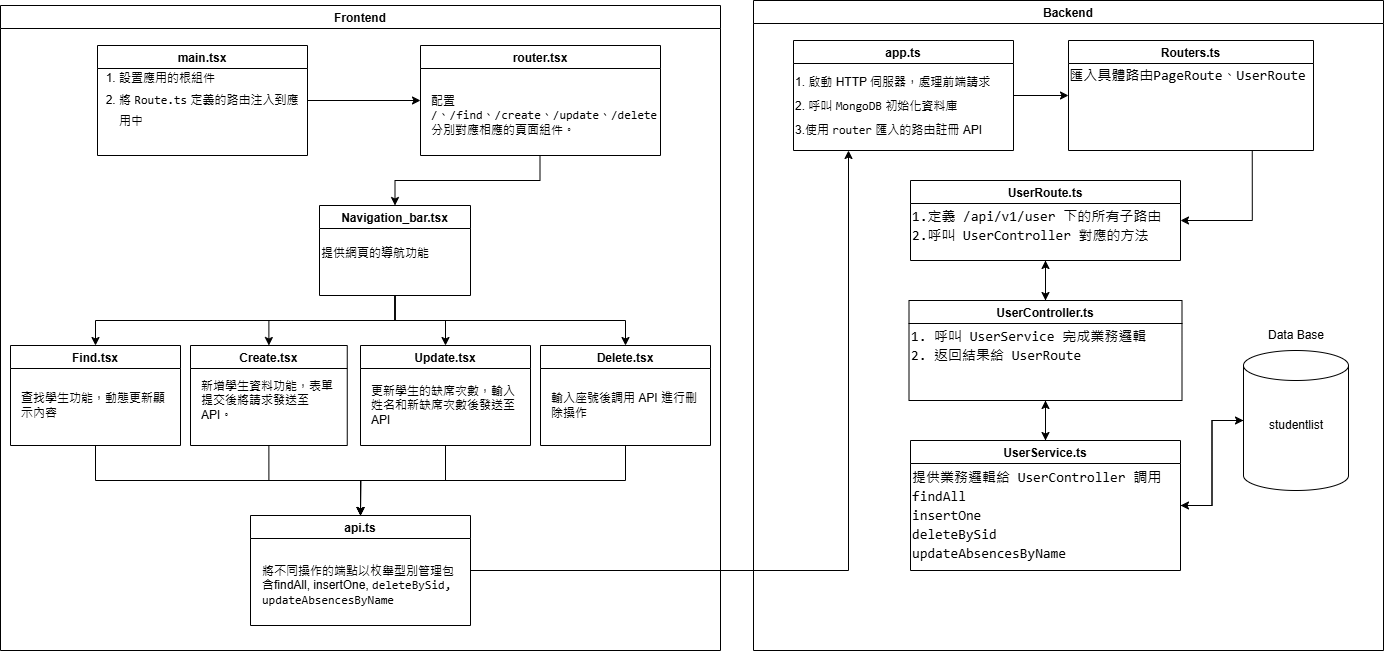

The diagram above was exported from draw.io. Its source (the exported page's mxGraphModel, read from the mxfile embedded in the PNG):
<mxGraphModel dx="954" dy="639" grid="1" gridSize="10" guides="1" tooltips="1" connect="1" arrows="1" fold="1" page="1" pageScale="1" pageWidth="827" pageHeight="1169" math="0" shadow="0">
  <root>
    <mxCell id="0" />
    <mxCell id="1" parent="0" />
    <mxCell id="Vn-jE2B1UMkEIBARVIN4-1" value="Frontend" style="swimlane;shadow=0;swimlaneFillColor=none;" parent="1" vertex="1">
      <mxGeometry x="107" y="115" width="720" height="645" as="geometry">
        <mxRectangle x="-40" y="110" width="90" height="30" as="alternateBounds" />
      </mxGeometry>
    </mxCell>
    <mxCell id="Vn-jE2B1UMkEIBARVIN4-64" value="main.tsx" style="swimlane;movable=1;resizable=1;rotatable=1;deletable=1;editable=1;locked=0;connectable=1;" parent="Vn-jE2B1UMkEIBARVIN4-1" vertex="1">
      <mxGeometry x="97" y="40" width="210" height="110" as="geometry" />
    </mxCell>
    <mxCell id="Vn-jE2B1UMkEIBARVIN4-69" value="&lt;ol style=&quot;line-height: 180%;&quot;&gt;&lt;li&gt;&lt;span style=&quot;text-wrap-mode: nowrap; background-color: initial;&quot;&gt;設置應用的根組件&lt;/span&gt;&lt;/li&gt;&lt;li&gt;&lt;span style=&quot;background-color: initial;&quot;&gt;將&amp;nbsp;&lt;/span&gt;&lt;code style=&quot;background-color: initial;&quot;&gt;Route.ts&lt;/code&gt;&lt;span style=&quot;background-color: initial;&quot;&gt;&amp;nbsp;定義的路由注入到應用中&lt;/span&gt;&lt;/li&gt;&lt;/ol&gt;" style="text;html=1;align=left;verticalAlign=middle;whiteSpace=wrap;rounded=0;" parent="Vn-jE2B1UMkEIBARVIN4-64" vertex="1">
      <mxGeometry x="-20" y="25" width="230" height="60" as="geometry" />
    </mxCell>
    <mxCell id="Vn-jE2B1UMkEIBARVIN4-67" value="router.tsx" style="swimlane;movable=1;resizable=1;rotatable=1;deletable=1;editable=1;locked=0;connectable=1;" parent="Vn-jE2B1UMkEIBARVIN4-1" vertex="1">
      <mxGeometry x="420" y="40" width="240" height="110" as="geometry" />
    </mxCell>
    <mxCell id="Vn-jE2B1UMkEIBARVIN4-70" value="&lt;div style=&quot;&quot;&gt;&lt;span style=&quot;background-color: initial;&quot;&gt;配置&amp;nbsp;&lt;/span&gt;&lt;/div&gt;&lt;div style=&quot;&quot;&gt;&lt;code&gt;/&lt;/code&gt;、&lt;code&gt;/find&lt;/code&gt;、&lt;code&gt;/create&lt;/code&gt;、&lt;code&gt;/update&lt;/code&gt;、&lt;code&gt;/delete&lt;/code&gt;&lt;/div&gt;&lt;div style=&quot;&quot;&gt;分別對應相應的頁面組件。&lt;/div&gt;" style="text;html=1;align=left;verticalAlign=middle;whiteSpace=wrap;rounded=0;" parent="Vn-jE2B1UMkEIBARVIN4-67" vertex="1">
      <mxGeometry x="9" y="30" width="221" height="80" as="geometry" />
    </mxCell>
    <mxCell id="Vn-jE2B1UMkEIBARVIN4-102" style="edgeStyle=orthogonalEdgeStyle;rounded=0;orthogonalLoop=1;jettySize=auto;html=1;exitX=0.5;exitY=1;exitDx=0;exitDy=0;" parent="Vn-jE2B1UMkEIBARVIN4-1" source="Vn-jE2B1UMkEIBARVIN4-72" target="Vn-jE2B1UMkEIBARVIN4-82" edge="1">
      <mxGeometry relative="1" as="geometry" />
    </mxCell>
    <mxCell id="Vn-jE2B1UMkEIBARVIN4-72" value="Find.tsx" style="swimlane;movable=1;resizable=1;rotatable=1;deletable=1;editable=1;locked=0;connectable=1;" parent="Vn-jE2B1UMkEIBARVIN4-1" vertex="1">
      <mxGeometry x="10" y="340" width="170" height="100" as="geometry" />
    </mxCell>
    <mxCell id="Vn-jE2B1UMkEIBARVIN4-73" value="&lt;div style=&quot;&quot;&gt;查找學生功能，動態更新顯示內容&lt;/div&gt;" style="text;html=1;align=left;verticalAlign=middle;whiteSpace=wrap;rounded=0;" parent="Vn-jE2B1UMkEIBARVIN4-72" vertex="1">
      <mxGeometry x="9" y="30" width="151" height="60" as="geometry" />
    </mxCell>
    <mxCell id="Vn-jE2B1UMkEIBARVIN4-103" style="edgeStyle=orthogonalEdgeStyle;rounded=0;orthogonalLoop=1;jettySize=auto;html=1;exitX=0.5;exitY=1;exitDx=0;exitDy=0;" parent="Vn-jE2B1UMkEIBARVIN4-1" source="Vn-jE2B1UMkEIBARVIN4-74" edge="1">
      <mxGeometry relative="1" as="geometry">
        <mxPoint x="360" y="510" as="targetPoint" />
      </mxGeometry>
    </mxCell>
    <mxCell id="Vn-jE2B1UMkEIBARVIN4-74" value="Create.tsx" style="swimlane;movable=1;resizable=1;rotatable=1;deletable=1;editable=1;locked=0;connectable=1;" parent="Vn-jE2B1UMkEIBARVIN4-1" vertex="1">
      <mxGeometry x="190" y="340" width="156.75" height="100" as="geometry" />
    </mxCell>
    <mxCell id="Vn-jE2B1UMkEIBARVIN4-75" value="&lt;div style=&quot;&quot;&gt;新增學生資料功能，表單提交後將請求發送至 API。&lt;/div&gt;" style="text;html=1;align=left;verticalAlign=middle;whiteSpace=wrap;rounded=0;" parent="Vn-jE2B1UMkEIBARVIN4-74" vertex="1">
      <mxGeometry x="9" y="20" width="141" height="70" as="geometry" />
    </mxCell>
    <mxCell id="Vn-jE2B1UMkEIBARVIN4-106" style="edgeStyle=orthogonalEdgeStyle;rounded=0;orthogonalLoop=1;jettySize=auto;html=1;exitX=0.5;exitY=1;exitDx=0;exitDy=0;entryX=0.5;entryY=0;entryDx=0;entryDy=0;" parent="Vn-jE2B1UMkEIBARVIN4-1" source="Vn-jE2B1UMkEIBARVIN4-76" target="Vn-jE2B1UMkEIBARVIN4-82" edge="1">
      <mxGeometry relative="1" as="geometry" />
    </mxCell>
    <mxCell id="Vn-jE2B1UMkEIBARVIN4-76" value="Delete.tsx" style="swimlane;movable=1;resizable=1;rotatable=1;deletable=1;editable=1;locked=0;connectable=1;" parent="Vn-jE2B1UMkEIBARVIN4-1" vertex="1">
      <mxGeometry x="540" y="340" width="170" height="100" as="geometry" />
    </mxCell>
    <mxCell id="Vn-jE2B1UMkEIBARVIN4-77" value="&lt;div style=&quot;&quot;&gt;輸入座號後調用 API 進行刪除操作&lt;/div&gt;" style="text;html=1;align=left;verticalAlign=middle;whiteSpace=wrap;rounded=0;" parent="Vn-jE2B1UMkEIBARVIN4-76" vertex="1">
      <mxGeometry x="9" y="30" width="151" height="60" as="geometry" />
    </mxCell>
    <mxCell id="Vn-jE2B1UMkEIBARVIN4-89" style="edgeStyle=orthogonalEdgeStyle;rounded=0;orthogonalLoop=1;jettySize=auto;html=1;exitX=0.5;exitY=1;exitDx=0;exitDy=0;entryX=0.5;entryY=0;entryDx=0;entryDy=0;" parent="Vn-jE2B1UMkEIBARVIN4-1" source="Vn-jE2B1UMkEIBARVIN4-80" target="Vn-jE2B1UMkEIBARVIN4-72" edge="1">
      <mxGeometry relative="1" as="geometry" />
    </mxCell>
    <mxCell id="Vn-jE2B1UMkEIBARVIN4-90" style="edgeStyle=orthogonalEdgeStyle;rounded=0;orthogonalLoop=1;jettySize=auto;html=1;exitX=0.5;exitY=1;exitDx=0;exitDy=0;entryX=0.5;entryY=0;entryDx=0;entryDy=0;" parent="Vn-jE2B1UMkEIBARVIN4-1" source="Vn-jE2B1UMkEIBARVIN4-80" target="Vn-jE2B1UMkEIBARVIN4-74" edge="1">
      <mxGeometry relative="1" as="geometry" />
    </mxCell>
    <mxCell id="Vn-jE2B1UMkEIBARVIN4-91" style="edgeStyle=orthogonalEdgeStyle;rounded=0;orthogonalLoop=1;jettySize=auto;html=1;exitX=0.5;exitY=1;exitDx=0;exitDy=0;entryX=0.5;entryY=0;entryDx=0;entryDy=0;" parent="Vn-jE2B1UMkEIBARVIN4-1" source="Vn-jE2B1UMkEIBARVIN4-80" target="Vn-jE2B1UMkEIBARVIN4-78" edge="1">
      <mxGeometry relative="1" as="geometry" />
    </mxCell>
    <mxCell id="Vn-jE2B1UMkEIBARVIN4-92" style="edgeStyle=orthogonalEdgeStyle;rounded=0;orthogonalLoop=1;jettySize=auto;html=1;exitX=0.5;exitY=1;exitDx=0;exitDy=0;entryX=0.5;entryY=0;entryDx=0;entryDy=0;" parent="Vn-jE2B1UMkEIBARVIN4-1" source="Vn-jE2B1UMkEIBARVIN4-80" target="Vn-jE2B1UMkEIBARVIN4-76" edge="1">
      <mxGeometry relative="1" as="geometry" />
    </mxCell>
    <mxCell id="Vn-jE2B1UMkEIBARVIN4-80" value="Navigation_bar.tsx" style="swimlane;movable=1;resizable=1;rotatable=1;deletable=1;editable=1;locked=0;connectable=1;" parent="Vn-jE2B1UMkEIBARVIN4-1" vertex="1">
      <mxGeometry x="319" y="200" width="151" height="90" as="geometry" />
    </mxCell>
    <mxCell id="Vn-jE2B1UMkEIBARVIN4-81" value="&lt;div style=&quot;&quot;&gt;提供網頁的導航功能&lt;/div&gt;" style="text;html=1;align=left;verticalAlign=middle;whiteSpace=wrap;rounded=0;" parent="Vn-jE2B1UMkEIBARVIN4-80" vertex="1">
      <mxGeometry y="20" width="150" height="55" as="geometry" />
    </mxCell>
    <mxCell id="Vn-jE2B1UMkEIBARVIN4-82" value="api.ts" style="swimlane;movable=1;resizable=1;rotatable=1;deletable=1;editable=1;locked=0;connectable=1;" parent="Vn-jE2B1UMkEIBARVIN4-1" vertex="1">
      <mxGeometry x="250" y="510" width="220" height="110" as="geometry" />
    </mxCell>
    <mxCell id="Vn-jE2B1UMkEIBARVIN4-83" value="&lt;div style=&quot;&quot;&gt;將不同操作的端點以枚舉型別管理包含findAll,&amp;nbsp;inser&lt;font&gt;tOne,&amp;nbsp;&lt;/font&gt;&lt;span style=&quot;background-color: rgb(255, 255, 255); font-family: Consolas, &amp;quot;Courier New&amp;quot;, monospace; white-space: pre;&quot;&gt;deleteBySid, &lt;/span&gt;&lt;/div&gt;&lt;div style=&quot;&quot;&gt;&lt;span style=&quot;background-color: rgb(255, 255, 255); font-family: Consolas, &amp;quot;Courier New&amp;quot;, monospace; white-space: pre;&quot;&gt;updateAbsencesByName&lt;/span&gt;&lt;span style=&quot;background-color: initial;&quot;&gt;&amp;nbsp;&lt;/span&gt;&lt;/div&gt;" style="text;html=1;align=left;verticalAlign=middle;whiteSpace=wrap;rounded=0;" parent="Vn-jE2B1UMkEIBARVIN4-82" vertex="1">
      <mxGeometry x="9.5" y="30" width="201" height="80" as="geometry" />
    </mxCell>
    <mxCell id="Vn-jE2B1UMkEIBARVIN4-105" style="edgeStyle=orthogonalEdgeStyle;rounded=0;orthogonalLoop=1;jettySize=auto;html=1;exitX=0.5;exitY=1;exitDx=0;exitDy=0;entryX=0.5;entryY=0;entryDx=0;entryDy=0;" parent="Vn-jE2B1UMkEIBARVIN4-1" source="Vn-jE2B1UMkEIBARVIN4-78" target="Vn-jE2B1UMkEIBARVIN4-82" edge="1">
      <mxGeometry relative="1" as="geometry" />
    </mxCell>
    <mxCell id="Vn-jE2B1UMkEIBARVIN4-78" value="Update.tsx" style="swimlane;movable=1;resizable=1;rotatable=1;deletable=1;editable=1;locked=0;connectable=1;" parent="Vn-jE2B1UMkEIBARVIN4-1" vertex="1">
      <mxGeometry x="360" y="340" width="170" height="100" as="geometry" />
    </mxCell>
    <mxCell id="Vn-jE2B1UMkEIBARVIN4-79" value="&lt;div style=&quot;&quot;&gt;更新學生的缺席次數，輸入姓名和新缺席次數後發送至 API&lt;/div&gt;" style="text;html=1;align=left;verticalAlign=middle;whiteSpace=wrap;rounded=0;" parent="Vn-jE2B1UMkEIBARVIN4-78" vertex="1">
      <mxGeometry x="9" y="30" width="151" height="60" as="geometry" />
    </mxCell>
    <mxCell id="Vn-jE2B1UMkEIBARVIN4-87" style="edgeStyle=orthogonalEdgeStyle;rounded=0;orthogonalLoop=1;jettySize=auto;html=1;exitX=1;exitY=0.5;exitDx=0;exitDy=0;entryX=0;entryY=0.5;entryDx=0;entryDy=0;" parent="Vn-jE2B1UMkEIBARVIN4-1" source="Vn-jE2B1UMkEIBARVIN4-69" target="Vn-jE2B1UMkEIBARVIN4-67" edge="1">
      <mxGeometry relative="1" as="geometry" />
    </mxCell>
    <mxCell id="Vn-jE2B1UMkEIBARVIN4-100" style="edgeStyle=orthogonalEdgeStyle;rounded=0;orthogonalLoop=1;jettySize=auto;html=1;exitX=0.5;exitY=1;exitDx=0;exitDy=0;entryX=0.5;entryY=0;entryDx=0;entryDy=0;" parent="Vn-jE2B1UMkEIBARVIN4-1" source="Vn-jE2B1UMkEIBARVIN4-70" target="Vn-jE2B1UMkEIBARVIN4-80" edge="1">
      <mxGeometry relative="1" as="geometry" />
    </mxCell>
    <mxCell id="Vn-jE2B1UMkEIBARVIN4-7" value="Backend" style="swimlane;swimlaneFillColor=none;strokeColor=#000000;" parent="1" vertex="1">
      <mxGeometry x="860" y="110" width="630" height="650" as="geometry" />
    </mxCell>
    <mxCell id="Vn-jE2B1UMkEIBARVIN4-53" style="edgeStyle=orthogonalEdgeStyle;rounded=0;orthogonalLoop=1;jettySize=auto;html=1;exitX=1;exitY=0.5;exitDx=0;exitDy=0;entryX=0;entryY=0.5;entryDx=0;entryDy=0;" parent="Vn-jE2B1UMkEIBARVIN4-7" source="Vn-jE2B1UMkEIBARVIN4-19" target="Vn-jE2B1UMkEIBARVIN4-21" edge="1">
      <mxGeometry relative="1" as="geometry" />
    </mxCell>
    <mxCell id="Vn-jE2B1UMkEIBARVIN4-19" value="app.ts" style="swimlane;movable=1;resizable=1;rotatable=1;deletable=1;editable=1;locked=0;connectable=1;" parent="Vn-jE2B1UMkEIBARVIN4-7" vertex="1">
      <mxGeometry x="40" y="40" width="220" height="110" as="geometry" />
    </mxCell>
    <mxCell id="Vn-jE2B1UMkEIBARVIN4-20" value="&lt;font&gt;1. 啟動 HTTP 伺服器&lt;span style=&quot;background-color: initial; line-height: 200%;&quot;&gt;，處理前端請求&lt;/span&gt;&lt;/font&gt;&lt;div style=&quot;line-height: 200%;&quot;&gt;&lt;font&gt;&lt;span style=&quot;background-color: initial;&quot;&gt;2.&amp;nbsp;&lt;/span&gt;&lt;span style=&quot;background-color: initial;&quot;&gt;呼叫 &lt;/span&gt;&lt;code style=&quot;background-color: initial;&quot;&gt;MongoDB&lt;/code&gt;&lt;span style=&quot;background-color: initial;&quot;&gt; 初始化資料庫&lt;/span&gt;&lt;/font&gt;&lt;/div&gt;&lt;div style=&quot;line-height: 200%;&quot;&gt;&lt;font&gt;&lt;span style=&quot;background-color: initial;&quot;&gt;3.&lt;/span&gt;&lt;span style=&quot;background-color: initial;&quot;&gt;使用 &lt;/span&gt;&lt;code style=&quot;background-color: initial;&quot;&gt;router&lt;/code&gt;&lt;span style=&quot;background-color: initial;&quot;&gt; 匯入的路由&lt;/span&gt;&lt;span style=&quot;background-color: initial;&quot;&gt;註冊 API&lt;/span&gt;&lt;/font&gt;&lt;/div&gt;" style="text;html=1;align=left;verticalAlign=middle;resizable=0;points=[];autosize=1;strokeColor=none;fillColor=none;movable=0;rotatable=0;deletable=0;editable=0;locked=1;connectable=0;" parent="Vn-jE2B1UMkEIBARVIN4-19" vertex="1">
      <mxGeometry y="20" width="220" height="90" as="geometry" />
    </mxCell>
    <mxCell id="Vn-jE2B1UMkEIBARVIN4-52" style="edgeStyle=orthogonalEdgeStyle;rounded=0;orthogonalLoop=1;jettySize=auto;html=1;exitX=0.75;exitY=1;exitDx=0;exitDy=0;entryX=1;entryY=0.5;entryDx=0;entryDy=0;" parent="Vn-jE2B1UMkEIBARVIN4-7" source="Vn-jE2B1UMkEIBARVIN4-21" target="Vn-jE2B1UMkEIBARVIN4-23" edge="1">
      <mxGeometry relative="1" as="geometry" />
    </mxCell>
    <mxCell id="Vn-jE2B1UMkEIBARVIN4-21" value="Routers.ts" style="swimlane;startSize=23;movable=1;resizable=1;rotatable=1;deletable=1;editable=1;locked=0;connectable=1;" parent="Vn-jE2B1UMkEIBARVIN4-7" vertex="1">
      <mxGeometry x="315" y="40" width="245" height="110" as="geometry" />
    </mxCell>
    <mxCell id="Vn-jE2B1UMkEIBARVIN4-22" value="&lt;font style=&quot;font-size: 14px;&quot;&gt;匯入具體路由&lt;code style=&quot;&quot;&gt;PageRoute&lt;/code&gt;、&lt;code style=&quot;&quot;&gt;UserRoute&lt;/code&gt;&lt;/font&gt;" style="text;html=1;align=center;verticalAlign=middle;resizable=0;points=[];autosize=1;strokeColor=none;fillColor=none;movable=0;rotatable=0;deletable=0;editable=0;locked=1;connectable=0;" parent="Vn-jE2B1UMkEIBARVIN4-21" vertex="1">
      <mxGeometry x="-11" y="20" width="260" height="30" as="geometry" />
    </mxCell>
    <mxCell id="Vn-jE2B1UMkEIBARVIN4-56" style="edgeStyle=orthogonalEdgeStyle;rounded=0;orthogonalLoop=1;jettySize=auto;html=1;exitX=0.5;exitY=0;exitDx=0;exitDy=0;entryX=0.5;entryY=1;entryDx=0;entryDy=0;" parent="Vn-jE2B1UMkEIBARVIN4-7" source="Vn-jE2B1UMkEIBARVIN4-25" target="Vn-jE2B1UMkEIBARVIN4-23" edge="1">
      <mxGeometry relative="1" as="geometry" />
    </mxCell>
    <mxCell id="Vn-jE2B1UMkEIBARVIN4-57" style="edgeStyle=orthogonalEdgeStyle;rounded=0;orthogonalLoop=1;jettySize=auto;html=1;exitX=0.5;exitY=1;exitDx=0;exitDy=0;" parent="Vn-jE2B1UMkEIBARVIN4-7" source="Vn-jE2B1UMkEIBARVIN4-25" target="Vn-jE2B1UMkEIBARVIN4-28" edge="1">
      <mxGeometry relative="1" as="geometry" />
    </mxCell>
    <mxCell id="Vn-jE2B1UMkEIBARVIN4-25" value="UserController.ts" style="swimlane;startSize=23;fontStyle=1;movable=1;resizable=1;rotatable=1;deletable=1;editable=1;locked=0;connectable=1;" parent="Vn-jE2B1UMkEIBARVIN4-7" vertex="1">
      <mxGeometry x="155.5" y="300" width="273" height="100" as="geometry" />
    </mxCell>
    <mxCell id="Vn-jE2B1UMkEIBARVIN4-26" value="&lt;div style=&quot;font-family: Consolas, &amp;quot;Courier New&amp;quot;, monospace; font-size: 14px; line-height: 19px; white-space-collapse: preserve;&quot;&gt;&lt;div style=&quot;line-height: 19px;&quot;&gt;1. 呼叫 &lt;code&gt;UserService&lt;/code&gt; 完成業務邏輯&lt;/div&gt;&lt;div style=&quot;line-height: 19px;&quot;&gt;2. 返回&lt;span style=&quot;background-color: initial;&quot;&gt;結果給 &lt;/span&gt;&lt;code style=&quot;background-color: initial;&quot;&gt;UserRoute&lt;/code&gt;&lt;/div&gt;&lt;/div&gt;" style="text;html=1;align=left;verticalAlign=middle;resizable=0;points=[];autosize=1;fillColor=none;movable=0;rotatable=0;deletable=0;editable=0;locked=1;connectable=0;" parent="Vn-jE2B1UMkEIBARVIN4-25" vertex="1">
      <mxGeometry y="20" width="260" height="50" as="geometry" />
    </mxCell>
    <mxCell id="Vn-jE2B1UMkEIBARVIN4-58" style="edgeStyle=orthogonalEdgeStyle;rounded=0;orthogonalLoop=1;jettySize=auto;html=1;exitX=0.5;exitY=0;exitDx=0;exitDy=0;entryX=0.5;entryY=1;entryDx=0;entryDy=0;" parent="Vn-jE2B1UMkEIBARVIN4-7" source="Vn-jE2B1UMkEIBARVIN4-28" target="Vn-jE2B1UMkEIBARVIN4-25" edge="1">
      <mxGeometry relative="1" as="geometry" />
    </mxCell>
    <mxCell id="Vn-jE2B1UMkEIBARVIN4-28" value="UserService.ts" style="swimlane;startSize=23;fontStyle=1;movable=1;resizable=1;rotatable=1;deletable=1;editable=1;locked=0;connectable=1;" parent="Vn-jE2B1UMkEIBARVIN4-7" vertex="1">
      <mxGeometry x="157" y="440" width="270" height="130" as="geometry" />
    </mxCell>
    <mxCell id="Vn-jE2B1UMkEIBARVIN4-29" value="&lt;div style=&quot;font-family: Consolas, &amp;quot;Courier New&amp;quot;, monospace; font-size: 14px; line-height: 19px; white-space-collapse: preserve;&quot;&gt;&lt;div style=&quot;line-height: 19px;&quot;&gt;&lt;span style=&quot;background-color: rgb(255, 255, 255);&quot;&gt;提供業務邏輯&lt;/span&gt;&lt;span style=&quot;background-color: initial;&quot;&gt;給 &lt;/span&gt;&lt;code style=&quot;background-color: initial;&quot;&gt;UserController&lt;/code&gt;&lt;span style=&quot;background-color: initial;&quot;&gt; 調用&lt;/span&gt;&lt;/div&gt;&lt;div style=&quot;line-height: 19px;&quot;&gt;&lt;span style=&quot;background-color: rgb(255, 255, 255);&quot;&gt;findAll&lt;/span&gt;&lt;/div&gt;&lt;/div&gt;&lt;div style=&quot;font-family: Consolas, &amp;quot;Courier New&amp;quot;, monospace; font-size: 14px; line-height: 19px; white-space-collapse: preserve;&quot;&gt;&lt;span style=&quot;background-color: rgb(255, 255, 255);&quot;&gt;insertOne&lt;/span&gt;&lt;/div&gt;&lt;div style=&quot;font-family: Consolas, &amp;quot;Courier New&amp;quot;, monospace; font-size: 14px; line-height: 19px; white-space-collapse: preserve;&quot;&gt;&lt;div style=&quot;line-height: 19px;&quot;&gt;&lt;span style=&quot;background-color: rgb(255, 255, 255);&quot;&gt;deleteBySid&lt;/span&gt;&lt;/div&gt;&lt;div style=&quot;line-height: 19px;&quot;&gt;&lt;div style=&quot;line-height: 19px;&quot;&gt;&lt;span style=&quot;background-color: rgb(255, 255, 255);&quot;&gt;updateAbsencesByName&lt;/span&gt;&lt;/div&gt;&lt;/div&gt;&lt;/div&gt;" style="text;html=1;align=left;verticalAlign=middle;resizable=1;points=[];autosize=1;fillColor=none;movable=1;rotatable=1;deletable=1;editable=1;locked=0;connectable=1;" parent="Vn-jE2B1UMkEIBARVIN4-28" vertex="1">
      <mxGeometry y="20" width="270" height="110" as="geometry" />
    </mxCell>
    <mxCell id="Vn-jE2B1UMkEIBARVIN4-55" style="edgeStyle=orthogonalEdgeStyle;rounded=0;orthogonalLoop=1;jettySize=auto;html=1;exitX=0.5;exitY=1;exitDx=0;exitDy=0;" parent="Vn-jE2B1UMkEIBARVIN4-7" source="Vn-jE2B1UMkEIBARVIN4-23" target="Vn-jE2B1UMkEIBARVIN4-25" edge="1">
      <mxGeometry relative="1" as="geometry" />
    </mxCell>
    <mxCell id="Vn-jE2B1UMkEIBARVIN4-23" value="UserRoute.ts" style="swimlane;startSize=23;fontStyle=1;movable=1;resizable=1;rotatable=1;deletable=1;editable=1;locked=0;connectable=1;" parent="Vn-jE2B1UMkEIBARVIN4-7" vertex="1">
      <mxGeometry x="157" y="180" width="270" height="80" as="geometry" />
    </mxCell>
    <mxCell id="Vn-jE2B1UMkEIBARVIN4-24" value="&lt;div style=&quot;font-family: Consolas, &amp;quot;Courier New&amp;quot;, monospace; font-size: 14px; line-height: 19px; white-space-collapse: preserve;&quot;&gt;&lt;div style=&quot;line-height: 19px;&quot;&gt;1.定義 &lt;code&gt;/api/v1/user&lt;/code&gt; 下的所有子路由&lt;span style=&quot;background-color: rgb(255, 255, 255);&quot;&gt;&lt;br&gt;&lt;/span&gt;&lt;/div&gt;&lt;/div&gt;&lt;div style=&quot;font-family: Consolas, &amp;quot;Courier New&amp;quot;, monospace; font-size: 14px; line-height: 19px; white-space-collapse: preserve;&quot;&gt;&lt;div style=&quot;line-height: 19px;&quot;&gt;&lt;div style=&quot;line-height: 19px;&quot;&gt;&lt;span style=&quot;background-color: rgb(255, 255, 255);&quot;&gt;2.&lt;/span&gt;&lt;span style=&quot;background-color: initial;&quot;&gt;呼叫 &lt;/span&gt;&lt;code style=&quot;background-color: initial;&quot;&gt;UserController&lt;/code&gt;&lt;span style=&quot;background-color: initial;&quot;&gt; 對應的方法&lt;/span&gt;&lt;/div&gt;&lt;/div&gt;&lt;/div&gt;" style="text;html=1;align=left;verticalAlign=middle;resizable=0;points=[];autosize=1;fillColor=none;movable=0;rotatable=0;deletable=0;editable=0;locked=1;connectable=0;" parent="Vn-jE2B1UMkEIBARVIN4-23" vertex="1">
      <mxGeometry y="20" width="270" height="50" as="geometry" />
    </mxCell>
    <mxCell id="Vn-jE2B1UMkEIBARVIN4-59" value="" style="shape=cylinder3;whiteSpace=wrap;html=1;boundedLbl=1;backgroundOutline=1;size=15;movable=1;resizable=1;rotatable=1;deletable=1;editable=1;locked=0;connectable=1;" parent="Vn-jE2B1UMkEIBARVIN4-7" vertex="1">
      <mxGeometry x="490" y="350" width="105" height="140" as="geometry" />
    </mxCell>
    <mxCell id="Vn-jE2B1UMkEIBARVIN4-60" value="Data Base" style="text;html=1;align=center;verticalAlign=middle;whiteSpace=wrap;rounded=0;movable=1;resizable=1;rotatable=1;deletable=1;editable=1;locked=0;connectable=1;" parent="Vn-jE2B1UMkEIBARVIN4-7" vertex="1">
      <mxGeometry x="512.5" y="320" width="60" height="30" as="geometry" />
    </mxCell>
    <mxCell id="Vn-jE2B1UMkEIBARVIN4-62" value="studentlist" style="text;html=1;align=center;verticalAlign=middle;whiteSpace=wrap;rounded=0;" parent="Vn-jE2B1UMkEIBARVIN4-7" vertex="1">
      <mxGeometry x="512.5" y="410" width="60" height="30" as="geometry" />
    </mxCell>
    <mxCell id="Vn-jE2B1UMkEIBARVIN4-61" style="edgeStyle=orthogonalEdgeStyle;rounded=0;orthogonalLoop=1;jettySize=auto;html=1;exitX=1;exitY=0.5;exitDx=0;exitDy=0;entryX=0;entryY=0.5;entryDx=0;entryDy=0;entryPerimeter=0;" parent="Vn-jE2B1UMkEIBARVIN4-7" source="Vn-jE2B1UMkEIBARVIN4-28" target="Vn-jE2B1UMkEIBARVIN4-59" edge="1">
      <mxGeometry relative="1" as="geometry" />
    </mxCell>
    <mxCell id="Vn-jE2B1UMkEIBARVIN4-63" style="edgeStyle=orthogonalEdgeStyle;rounded=0;orthogonalLoop=1;jettySize=auto;html=1;exitX=0;exitY=0.5;exitDx=0;exitDy=0;exitPerimeter=0;entryX=1;entryY=0.5;entryDx=0;entryDy=0;" parent="Vn-jE2B1UMkEIBARVIN4-7" source="Vn-jE2B1UMkEIBARVIN4-59" target="Vn-jE2B1UMkEIBARVIN4-28" edge="1">
      <mxGeometry relative="1" as="geometry" />
    </mxCell>
    <mxCell id="Vn-jE2B1UMkEIBARVIN4-109" style="edgeStyle=orthogonalEdgeStyle;rounded=0;orthogonalLoop=1;jettySize=auto;html=1;exitX=1;exitY=0.5;exitDx=0;exitDy=0;entryX=0.25;entryY=1;entryDx=0;entryDy=0;" parent="1" source="Vn-jE2B1UMkEIBARVIN4-82" target="Vn-jE2B1UMkEIBARVIN4-19" edge="1">
      <mxGeometry relative="1" as="geometry" />
    </mxCell>
  </root>
</mxGraphModel>